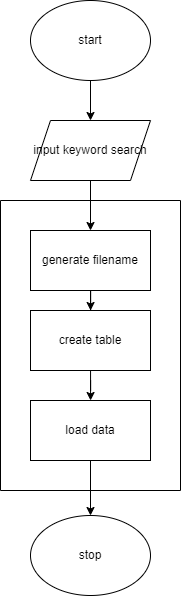

The diagram above was exported from draw.io. Its source (the exported page's mxGraphModel, read from the mxfile embedded in the PNG):
<mxGraphModel dx="1687" dy="822" grid="1" gridSize="10" guides="1" tooltips="1" connect="1" arrows="1" fold="1" page="1" pageScale="1" pageWidth="827" pageHeight="1169" math="0" shadow="0">
  <root>
    <mxCell id="0" />
    <mxCell id="1" parent="0" />
    <mxCell id="0BD8DPf_jfhzbGFbJHJw-1" value="" style="edgeStyle=orthogonalEdgeStyle;rounded=0;orthogonalLoop=1;jettySize=auto;html=1;" edge="1" parent="1" source="0BD8DPf_jfhzbGFbJHJw-2" target="0BD8DPf_jfhzbGFbJHJw-8">
      <mxGeometry relative="1" as="geometry" />
    </mxCell>
    <mxCell id="0BD8DPf_jfhzbGFbJHJw-2" value="start" style="ellipse;whiteSpace=wrap;html=1;" vertex="1" parent="1">
      <mxGeometry x="70" y="30" width="120" height="80" as="geometry" />
    </mxCell>
    <mxCell id="0BD8DPf_jfhzbGFbJHJw-3" value="" style="edgeStyle=orthogonalEdgeStyle;rounded=0;orthogonalLoop=1;jettySize=auto;html=1;" edge="1" parent="1" source="0BD8DPf_jfhzbGFbJHJw-4" target="0BD8DPf_jfhzbGFbJHJw-6">
      <mxGeometry relative="1" as="geometry" />
    </mxCell>
    <mxCell id="0BD8DPf_jfhzbGFbJHJw-4" value="generate filename" style="whiteSpace=wrap;html=1;" vertex="1" parent="1">
      <mxGeometry x="70" y="260" width="120" height="60" as="geometry" />
    </mxCell>
    <mxCell id="0BD8DPf_jfhzbGFbJHJw-17" value="" style="edgeStyle=orthogonalEdgeStyle;rounded=0;orthogonalLoop=1;jettySize=auto;html=1;" edge="1" parent="1" source="0BD8DPf_jfhzbGFbJHJw-6" target="0BD8DPf_jfhzbGFbJHJw-13">
      <mxGeometry relative="1" as="geometry" />
    </mxCell>
    <mxCell id="0BD8DPf_jfhzbGFbJHJw-6" value="create table" style="whiteSpace=wrap;html=1;" vertex="1" parent="1">
      <mxGeometry x="70" y="340" width="120" height="60" as="geometry" />
    </mxCell>
    <mxCell id="0BD8DPf_jfhzbGFbJHJw-7" value="" style="edgeStyle=orthogonalEdgeStyle;rounded=0;orthogonalLoop=1;jettySize=auto;html=1;" edge="1" parent="1" source="0BD8DPf_jfhzbGFbJHJw-8" target="0BD8DPf_jfhzbGFbJHJw-4">
      <mxGeometry relative="1" as="geometry" />
    </mxCell>
    <mxCell id="0BD8DPf_jfhzbGFbJHJw-8" value="input keyword search" style="shape=parallelogram;perimeter=parallelogramPerimeter;whiteSpace=wrap;html=1;fixedSize=1;" vertex="1" parent="1">
      <mxGeometry x="70" y="150" width="120" height="60" as="geometry" />
    </mxCell>
    <mxCell id="0BD8DPf_jfhzbGFbJHJw-9" value="" style="swimlane;startSize=0;" vertex="1" parent="1">
      <mxGeometry x="40" y="230" width="180" height="290" as="geometry" />
    </mxCell>
    <mxCell id="0BD8DPf_jfhzbGFbJHJw-13" value="load data" style="whiteSpace=wrap;html=1;" vertex="1" parent="0BD8DPf_jfhzbGFbJHJw-9">
      <mxGeometry x="30" y="200" width="120" height="60" as="geometry" />
    </mxCell>
    <mxCell id="0BD8DPf_jfhzbGFbJHJw-14" value="stop" style="ellipse;whiteSpace=wrap;html=1;" vertex="1" parent="1">
      <mxGeometry x="70" y="545" width="120" height="80" as="geometry" />
    </mxCell>
    <mxCell id="0BD8DPf_jfhzbGFbJHJw-19" value="" style="edgeStyle=orthogonalEdgeStyle;rounded=0;orthogonalLoop=1;jettySize=auto;html=1;" edge="1" parent="1" source="0BD8DPf_jfhzbGFbJHJw-13" target="0BD8DPf_jfhzbGFbJHJw-14">
      <mxGeometry relative="1" as="geometry" />
    </mxCell>
  </root>
</mxGraphModel>